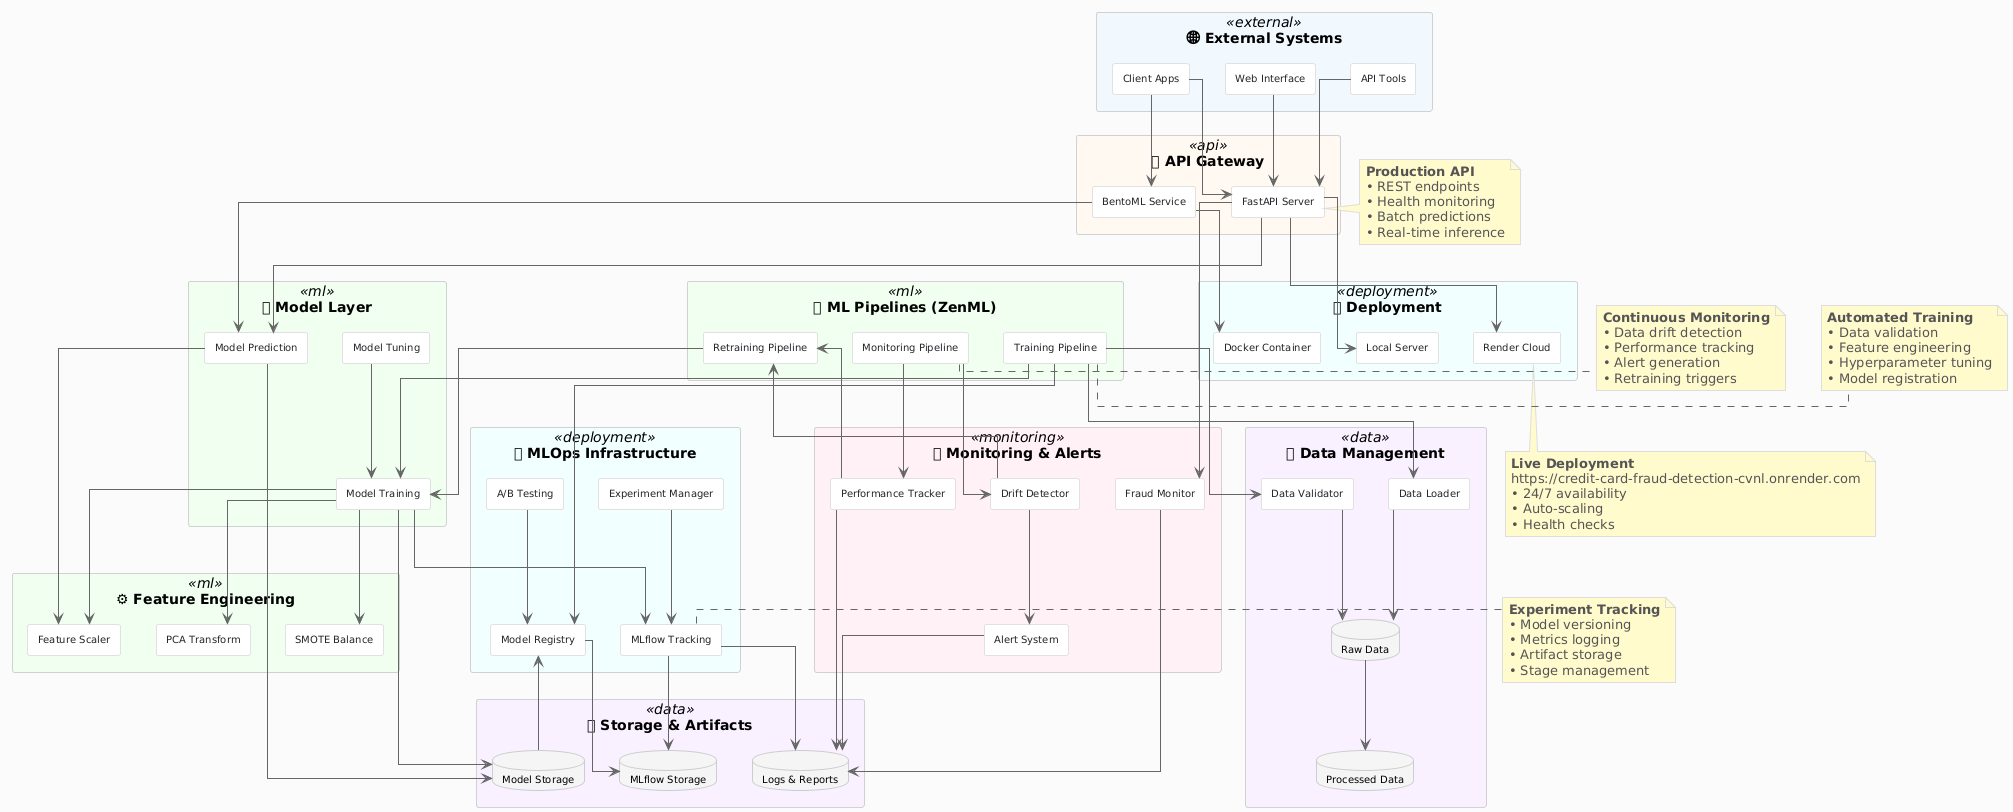

The diagram above was rendered by PlantUML. Its source (embedded in the PNG):
@startuml
!theme plain
skinparam backgroundColor #FAFAFA
skinparam packageStyle rectangle
skinparam componentStyle rectangle
skinparam linetype ortho

skinparam package {
    BackgroundColor<<external>> #F0F8FF
    BackgroundColor<<api>> #FFF8F0
    BackgroundColor<<ml>> #F0FFF0
    BackgroundColor<<data>> #F8F0FF
    BackgroundColor<<monitoring>> #FFF0F5
    BackgroundColor<<deployment>> #F0FFFF
    BorderColor #D0D0D0
    FontColor #333333
    FontSize 11
}

skinparam component {
    BackgroundColor #FFFFFF
    BorderColor #E0E0E0
    FontColor #212529
    FontSize 10
}

skinparam database {
    BackgroundColor #F5F5F5
    BorderColor #CCCCCC
    FontSize 10
}

skinparam note {
    BackgroundColor #FFFACD
    BorderColor #DDD
    FontColor #555
}

skinparam arrow {
    Color #666666
    FontColor #444444
    FontSize 9
}

' ============ EXTERNAL LAYER ============
package "🌐 External Systems" <<external>> {
    [Client Apps] as Client
    [Web Interface] as WebUI
    [API Tools] as APITools
}

' ============ API LAYER ============
package "🔌 API Gateway" <<api>> {
    [FastAPI Server] as FastAPI
    [BentoML Service] as Bento
}

' ============ ML PIPELINE LAYER ============
package "🤖 ML Pipelines (ZenML)" <<ml>> {
    [Training Pipeline] as TrainingPipe
    [Monitoring Pipeline] as MonitorPipe
    [Retraining Pipeline] as RetrainPipe
}

' ============ MODEL LAYER ============
package "🧠 Model Layer" <<ml>> {
    [Model Training] as Training
    [Model Prediction] as Prediction
    [Model Tuning] as Tuning
}

' ============ FEATURE LAYER ============
package "⚙ Feature Engineering" <<ml>> {
    [Feature Scaler] as Scaler
    [PCA Transform] as PCA
    [SMOTE Balance] as SMOTE
}

' ============ DATA LAYER ============
package "💾 Data Management" <<data>> {
    database "Raw Data" as RawDB
    database "Processed Data" as ProcessedDB
    [Data Loader] as Loader
    [Data Validator] as Validator
}

' ============ MONITORING LAYER ============
package "📊 Monitoring & Alerts" <<monitoring>> {
    [Drift Detector] as DriftDetector
    [Performance Tracker] as PerfTracker
    [Fraud Monitor] as FraudMonitor
    [Alert System] as AlertSystem
}

' ============ MLOPS LAYER ============
package "🔄 MLOps Infrastructure" <<deployment>> {
    [MLflow Tracking] as MLflow
    [Model Registry] as Registry
    [Experiment Manager] as ExpManager
    [A/B Testing] as ABTest
}

' ============ STORAGE LAYER ============
package "🗄 Storage & Artifacts" <<data>> {
    database "Model Storage" as ModelDB
    database "MLflow Storage" as MLflowDB
    database "Logs & Reports" as LogsDB
}

' ============ DEPLOYMENT LAYER ============
package "🚀 Deployment" <<deployment>> {
    [Render Cloud] as Render
    [Docker Container] as Docker
    [Local Server] as Local
}

' ============ MAIN RELATIONSHIPS ============

' External to API
Client --> FastAPI
WebUI --> FastAPI
APITools --> FastAPI
Client --> Bento

' API to Core Services
FastAPI --> Prediction
FastAPI --> FraudMonitor
Bento --> Prediction

' ML Pipeline Flow
TrainingPipe --> Training
TrainingPipe --> Registry
MonitorPipe --> DriftDetector
MonitorPipe --> PerfTracker
RetrainPipe --> Training

' Model Operations
Training --> ModelDB
Prediction --> ModelDB
Tuning --> Training

' Feature Engineering
Training --> Scaler
Training --> PCA
Training --> SMOTE
Prediction --> Scaler

' Data Flow
Loader --> RawDB
Validator --> RawDB
TrainingPipe --> Loader
TrainingPipe --> Validator
RawDB --> ProcessedDB

' Monitoring Flow
FraudMonitor --> LogsDB
DriftDetector --> AlertSystem
PerfTracker --> LogsDB
AlertSystem --> LogsDB

' MLOps Integration
Training --> MLflow
MLflow --> MLflowDB
Registry --> MLflowDB
ExpManager --> MLflow
ABTest --> Registry

' Storage Connections
ModelDB --> Registry
MLflow --> LogsDB

' Deployment
FastAPI --> Render
FastAPI --> Local
Bento --> Docker

' Retraining Triggers
DriftDetector --> RetrainPipe
PerfTracker --> RetrainPipe

' ============ NOTES ============
note right of FastAPI
  **Production API**
  • REST endpoints
  • Health monitoring
  • Batch predictions
  • Real-time inference
end note

note right of MLflow
  **Experiment Tracking**
  • Model versioning
  • Metrics logging
  • Artifact storage
  • Stage management
end note

note right of TrainingPipe
  **Automated Training**
  • Data validation
  • Feature engineering
  • Hyperparameter tuning
  • Model registration
end note

note right of MonitorPipe
  **Continuous Monitoring**
  • Data drift detection
  • Performance tracking
  • Alert generation
  • Retraining triggers
end note

note bottom of Render
  **Live Deployment**
  https://credit-card-fraud-detection-cvnl.onrender.com
  • 24/7 availability
  • Auto-scaling
  • Health checks
end note
@enduml